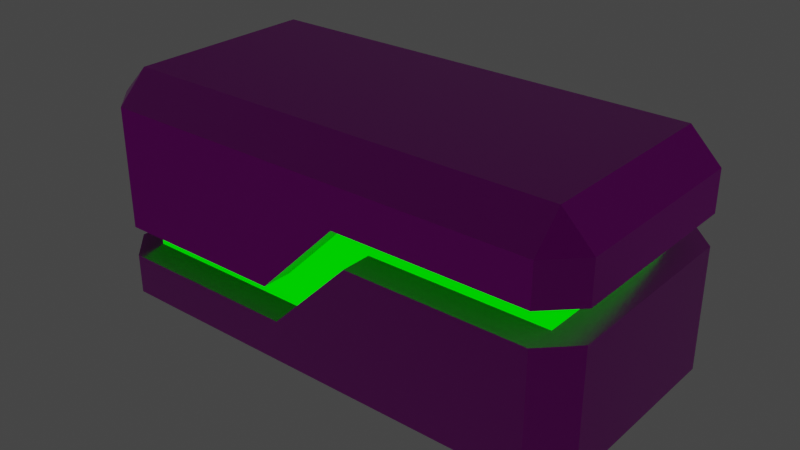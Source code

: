 # Source: block1.blend  (saved by Blender 2.80.75; exported with 4.5.12 LTS)
import bpy
from mathutils import Matrix  # noqa: F401  (used for matrix-valued properties, if any)

bpy.ops.wm.read_factory_settings(use_empty=True)
scene = bpy.context.scene
scene.name = 'Scene'

# ---- collections
col_collection = bpy.data.collections.new('Collection'); scene.collection.children.link(col_collection)

# ---- images (referenced by path relative to the original .blend; pixels are not part of the script)
import os
ASSET_DIR = os.environ.get("B2B_ASSET_DIR", "")  # directory of the original .blend (textures are referenced by path, not embedded)
HERE = os.path.dirname(os.path.abspath(__file__))  # packed textures are extracted next to this script under _unpacked/

def load_image(name, relpath, width, height, colorspace="sRGB"):
    """Load a texture the original file referenced (path relative to the .blend, or extracted next to this script)."""
    p = next((c for c in (os.path.join(HERE, relpath), os.path.join(ASSET_DIR, relpath)) if relpath and os.path.exists(c)), "")
    if p:
        img = bpy.data.images.load(p, check_existing=True)
        img.name = name
    else:  # same state as the original file: an image datablock whose file is absent (Cycles renders it pink)
        img = bpy.data.images.new(name, width, height)
        img.source = "FILE"
        img.filepath = "//" + (relpath or name)
    img.colorspace_settings.name = colorspace
    return img
img_metalstainlesssteelbrushedelongated005_col_3k_metalness_jpg = load_image('MetalStainlessSteelBrushedElongated005_COL_3K_METALNESS.jpg', 'tex/steel/MetalStainlessSteelBrushedElongated005_COL_3K_METALNESS.jpg', 1024, 1024, 'sRGB')
img_metalstainlesssteelbrushedelongated005_nrm_3k_metalness_jpg = load_image('MetalStainlessSteelBrushedElongated005_NRM_3K_METALNESS.jpg', 'tex/steel/MetalStainlessSteelBrushedElongated005_NRM_3K_METALNESS.jpg', 1024, 1024, 'sRGB')
img_metalstainlesssteelbrushedelongated005_metalness_3k_metalness_j = load_image('MetalStainlessSteelBrushedElongated005_METALNESS_3K_METALNESS.j', 'tex/steel/MetalStainlessSteelBrushedElongated005_METALNESS_3K_METALNESS.jpg', 1024, 1024, 'Non-Color')
img_metalstainlesssteelbrushedelongated005_roughness_3k_metalness_j = load_image('MetalStainlessSteelBrushedElongated005_ROUGHNESS_3K_METALNESS.j', 'tex/steel/MetalStainlessSteelBrushedElongated005_ROUGHNESS_3K_METALNESS.jpg', 1024, 1024, 'Non-Color')

# ---- materials (node trees are filled in below, after node groups)
mat_steel = bpy.data.materials.new('Steel')
mat_steel.use_transparent_shadow = False
mat_glow = bpy.data.materials.new('Glow')
mat_glow.use_transparent_shadow = False

# ---- material node trees
mat_steel.use_nodes = True; mat_steel.node_tree.nodes.clear()
_N = mat_steel.node_tree.nodes; _L = mat_steel.node_tree.links
n0 = _N.new('ShaderNodeOutputMaterial'); n0.name = 'Material Output'; n0.location = (519, 290)
n1 = _N.new('ShaderNodeBsdfPrincipled'); n1.name = 'Principled BSDF'; n1.location = (229, 290)
n1.distribution = 'GGX'
n1.subsurface_method = 'BURLEY'
n1.inputs[3].default_value = 1.45
n1.inputs[27].default_value = (0.0, 0.0, 0.0, 1.0)
n1.inputs[28].default_value = 1.0
n2 = _N.new('ShaderNodeTexImage'); n2.name = 'Image Texture'; n2.location = (-482, 308)
n2.image = img_metalstainlesssteelbrushedelongated005_col_3k_metalness_jpg
n3 = _N.new('ShaderNodeNormalMap'); n3.name = 'Normal Map'; n3.location = (-73, -320)
n4 = _N.new('ShaderNodeTexImage'); n4.name = 'Image Texture.001'; n4.location = (-366, -422)
n4.image = img_metalstainlesssteelbrushedelongated005_nrm_3k_metalness_jpg
n5 = _N.new('ShaderNodeTexImage'); n5.name = 'Image Texture.002'; n5.location = (-221, 211)
n5.image = img_metalstainlesssteelbrushedelongated005_metalness_3k_metalness_j
n6 = _N.new('ShaderNodeTexImage'); n6.name = 'Image Texture.003'; n6.location = (-226, -50)
n6.image = img_metalstainlesssteelbrushedelongated005_roughness_3k_metalness_j
_L.new(n1.outputs[0], n0.inputs[0])
_L.new(n2.outputs[0], n1.inputs[0])
_L.new(n3.outputs[0], n1.inputs[5])
_L.new(n4.outputs[0], n3.inputs[1])
_L.new(n5.outputs[0], n1.inputs[1])
_L.new(n6.outputs[0], n1.inputs[2])
n0.is_active_output = True
mat_glow.use_nodes = True; mat_glow.node_tree.nodes.clear()
_N = mat_glow.node_tree.nodes; _L = mat_glow.node_tree.links
n0 = _N.new('ShaderNodeOutputMaterial'); n0.name = 'Material Output'; n0.location = (177, 187)
n1 = _N.new('ShaderNodeEmission'); n1.name = 'Emission'; n1.location = (-113, 187)
n1.inputs[0].default_value = (0.0, 1.0, 0.0, 1.0)
_L.new(n1.outputs[0], n0.inputs[0])
n0.is_active_output = True

# ---- world
world_world = bpy.data.worlds.new('World'); scene.world = world_world
world_world.use_nodes = True; world_world.node_tree.nodes.clear()
_N = world_world.node_tree.nodes; _L = world_world.node_tree.links
n0 = _N.new('ShaderNodeOutputWorld'); n0.name = 'World Output'; n0.location = (300, 300)
n1 = _N.new('ShaderNodeBackground'); n1.name = 'Background'; n1.location = (10, 300)
n1.inputs[0].default_value = (0.05088, 0.05088, 0.05088, 1.0)
_L.new(n1.outputs[0], n0.inputs[0])
n0.is_active_output = True
world_world.color = (0.05088, 0.05088, 0.05088)
world_world.use_sun_shadow = False
world_world.sun_shadow_jitter_overblur = 0.0

# ---- meshes
me_25x50x25block_001 = bpy.data.meshes.new('25x50x25Block.001')
me_25x50x25block_001.from_pydata([(-22.0, -2.5, 9.5), (-22.0, -2.5, -9.5), (-22.0, -5.5, 9.5), (-22.0, -5.5, -9.5), (-4.621, -2.5, -9.5), (-3.379, -5.5, -9.5), (4.621, 2.5, -9.5), (3.379, 5.5, -9.5), (22.0, 5.5, -9.5), (22.0, 2.5, -9.5), (-25.0, -2.5, -9.5), (-25.0, -2.5, 9.5), (-25.0, 9.5, -9.5), (-25.0, 9.5, 9.5), (22.0, 5.5, 9.5), (22.0, 2.5, 9.5), (25.0, 2.5, -9.5), (25.0, 2.5, 9.5), (25.0, -9.5, -9.5), (25.0, -9.5, 9.5), (25.0, 5.5, 9.5), (25.0, 5.5, -9.5), (25.0, 9.5, 9.5), (25.0, 9.5, -9.5), (-22.0, -2.5, -12.5), (-4.621, -2.5, -12.5), (-22.0, -2.5, 12.5), (-4.621, -2.5, 9.5), (-4.621, -2.5, 12.5), (4.621, 2.5, -12.5), (-3.379, -5.5, -12.5), (-25.0, -5.5, -9.5), (-22.0, -5.5, -12.5), (-25.0, -5.5, 9.5), (-22.0, -5.5, 12.5), (-3.379, -5.5, 12.5), (-3.379, -5.5, 9.5), (3.379, 5.5, -12.5), (22.0, 2.5, -12.5), (22.0, -9.5, -12.5), (22.0, 5.5, -12.5), (22.0, 9.5, -12.5), (-22.0, -9.5, -12.5), (-22.0, 9.5, -12.5), (-25.0, -9.5, -9.5), (22.0, 5.5, 12.5), (3.379, 5.5, 12.5), (3.379, 5.5, 9.5), (4.621, 2.5, 12.5), (4.621, 2.5, 9.5), (22.0, 2.5, 12.5), (-22.0, -9.5, 12.5), (-25.0, -9.5, 9.5), (-22.0, 9.5, 12.5), (22.0, -9.5, 12.5), (22.0, 9.5, 12.5), (22.0, -12.5, 9.5), (22.0, -12.5, -9.5), (-22.0, -12.5, 9.5), (22.0, 12.5, 9.5), (-22.0, -12.5, -9.5), (22.0, 12.5, -9.5), (-22.0, 12.5, 9.5), (-22.0, 12.5, -9.5)], [], [(0, 1, 2), (2, 1, 3), (1, 4, 3), (3, 4, 5), (5, 4, 6), (6, 4, 7), (6, 7, 8), (8, 9, 6), (10, 11, 12), (12, 11, 13), (8, 14, 9), (9, 14, 15), (16, 17, 18), (18, 17, 19), (20, 21, 22), (22, 21, 23), (11, 10, 1), (1, 10, 24), (1, 24, 25), (25, 4, 1), (1, 0, 11), (11, 0, 26), (26, 0, 27), (26, 27, 28), (29, 30, 6), (6, 30, 5), (31, 3, 32), (32, 3, 5), (32, 5, 30), (3, 31, 2), (2, 31, 33), (2, 33, 34), (34, 35, 2), (2, 35, 36), (25, 37, 4), (4, 37, 7), (38, 16, 39), (39, 16, 18), (21, 40, 23), (23, 40, 41), (29, 38, 30), (30, 38, 39), (30, 39, 42), (42, 32, 30), (40, 37, 41), (41, 37, 43), (43, 37, 24), (24, 37, 25), (31, 32, 44), (44, 32, 42), (24, 10, 43), (43, 10, 12), (21, 20, 14), (14, 20, 45), (14, 45, 46), (46, 47, 14), (14, 8, 21), (21, 8, 40), (40, 8, 7), (40, 7, 37), (35, 48, 36), (36, 48, 49), (17, 15, 50), (50, 15, 49), (50, 49, 48), (15, 17, 9), (9, 17, 16), (9, 16, 38), (38, 29, 9), (9, 29, 6), (46, 28, 47), (47, 28, 27), (0, 2, 27), (27, 2, 36), (27, 36, 49), (15, 14, 49), (49, 14, 47), (49, 47, 27), (34, 33, 51), (51, 33, 52), (11, 26, 13), (13, 26, 53), (34, 51, 35), (35, 51, 54), (35, 54, 50), (50, 48, 35), (28, 46, 26), (26, 46, 53), (53, 46, 55), (55, 46, 45), (17, 50, 19), (19, 50, 54), (45, 20, 55), (55, 20, 22), (19, 54, 56), (39, 18, 57), (18, 19, 57), (57, 19, 56), (51, 52, 58), (59, 55, 22), (42, 60, 44), (52, 44, 58), (58, 44, 60), (61, 23, 41), (62, 13, 53), (59, 62, 55), (55, 62, 53), (63, 43, 12), (62, 63, 13), (13, 63, 12), (63, 61, 43), (43, 61, 41), (61, 59, 23), (23, 59, 22), (42, 39, 60), (60, 39, 57), (54, 51, 56), (56, 51, 58), (33, 31, 52), (52, 31, 44), (60, 57, 58), (58, 57, 56), (59, 61, 62), (62, 61, 63)])
me_25x50x25block_001.polygons.foreach_set('material_index', [1, 1, 1, 1, 1, 1, 1, 1, 0, 0, 1, 1, 0, 0, 0, 0, 0, 0, 0, 0, 0, 0, 0, 0, 0, 0, 0, 0, 0, 0, 0, 0, 0, 0, 0, 0, 0, 0, 0, 0, 0, 0, 0, 0, 0, 0, 0, 0, 0, 0, 0, 0, 0, 0, 0, 0, 0, 0, 0, 0, 0, 0, 0, 0, 0, 0, 0, 0, 0, 0, 0, 0, 1, 1, 1, 1, 1, 1, 0, 0, 0, 0, 0, 0, 0, 0, 0, 0, 0, 0, 0, 0, 0, 0, 0, 0, 0, 0, 0, 0, 0, 0, 0, 0, 0, 0, 0, 0, 0, 0, 0, 0, 0, 0, 0, 0, 0, 0, 0, 0, 0, 0, 0, 0])
_uv = me_25x50x25block_001.uv_layers.new(name='UVMap')
_uv.uv.foreach_set('vector', [0.23, 0.7733, 0.4073, 0.7733, 0.23, 0.8013, 0.23, 0.8013, 0.4073, 0.7733, 0.4073, 0.8013, 0.8384, 0.4206, 0.7896, 0.5752, 0.8117, 0.4121, 0.8117, 0.4121, 0.7896, 0.5752, 0.7594, 0.5779, 0.7594, 0.5779, 0.7896, 0.5752, 0.8082, 0.6715, 0.8082, 0.6715, 0.7896, 0.5752, 0.8384, 0.6689, 0.8082, 0.6715, 0.8384, 0.6689, 0.7861, 0.8347, 0.7861, 0.8347, 0.7594, 0.8262, 0.8082, 0.6715, 0.3468, 0.5905, 0.3468, 0.7678, 0.2348, 0.5905, 0.2348, 0.5905, 0.3468, 0.7678, 0.2348, 0.7678, 0.7024, 0.8096, 0.5251, 0.8096, 0.7024, 0.7816, 0.7024, 0.7816, 0.5251, 0.8096, 0.5251, 0.7816, 0.6371, 0.6033, 0.6371, 0.7806, 0.5251, 0.6033, 0.5251, 0.6033, 0.6371, 0.7806, 0.5251, 0.7806, 0.7566, 0.6033, 0.7566, 0.7806, 0.7193, 0.6033, 0.7193, 0.6033, 0.7566, 0.7806, 0.7193, 0.7806, 0.0004951, 0.7897, 0.0004952, 0.6124, 0.02849, 0.6124, 0.02849, 0.6124, 0.0004952, 0.6124, 0.02849, 0.5844, 0.02849, 0.6124, 0.02849, 0.5844, 0.1907, 0.5844, 0.1907, 0.5844, 0.1907, 0.6124, 0.02849, 0.6124, 0.02849, 0.6124, 0.02849, 0.7897, 0.0004951, 0.7897, 0.0004951, 0.7897, 0.02849, 0.7897, 0.02849, 0.8177, 0.02849, 0.8177, 0.02849, 0.7897, 0.1907, 0.7897, 0.02849, 0.8177, 0.1907, 0.7897, 0.1907, 0.8177, 0.0004951, 0.8187, 0.1061, 0.8187, 0.0004951, 0.8467, 0.0004951, 0.8467, 0.1061, 0.8187, 0.1061, 0.8467, 0.2058, 0.5834, 0.2058, 0.5554, 0.2338, 0.5554, 0.2338, 0.5554, 0.2058, 0.5554, 0.2058, 0.3816, 0.2338, 0.5554, 0.2058, 0.3816, 0.2338, 0.3816, 0.2058, 0.5554, 0.2058, 0.5834, 0.02849, 0.5554, 0.02849, 0.5554, 0.2058, 0.5834, 0.02849, 0.5834, 0.02849, 0.5554, 0.02849, 0.5834, 0.0004951, 0.5554, 0.0004951, 0.5554, 0.0004951, 0.3816, 0.02849, 0.5554, 0.02849, 0.5554, 0.0004951, 0.3816, 0.02849, 0.3816, 0.885, 0.1071, 0.885, 0.2127, 0.857, 0.1071, 0.857, 0.1071, 0.885, 0.2127, 0.857, 0.2127, 0.856, 0.2908, 0.8164, 0.2908, 0.856, 0.1788, 0.856, 0.1788, 0.8164, 0.2908, 0.8164, 0.1788, 0.6754, 0.8106, 0.6754, 0.8502, 0.6381, 0.8106, 0.6381, 0.8106, 0.6754, 0.8502, 0.6381, 0.8502, 0.7034, 0.1627, 0.7034, 0.0004951, 0.7781, 0.2374, 0.7781, 0.2374, 0.7034, 0.0004951, 0.8154, 0.0004951, 0.7781, 0.2374, 0.8154, 0.0004951, 0.8154, 0.4111, 0.8154, 0.4111, 0.7781, 0.4111, 0.7781, 0.2374, 0.4868, 0.8228, 0.4868, 0.649, 0.5241, 0.8228, 0.5241, 0.8228, 0.4868, 0.649, 0.5241, 0.4121, 0.5241, 0.4121, 0.4868, 0.649, 0.4121, 0.4121, 0.4121, 0.4121, 0.4868, 0.649, 0.4121, 0.5743, 0.229, 0.7617, 0.229, 0.8013, 0.1917, 0.7617, 0.1917, 0.7617, 0.229, 0.8013, 0.1917, 0.8013, 0.743, 0.8936, 0.7034, 0.8936, 0.743, 0.7816, 0.743, 0.7816, 0.7034, 0.8936, 0.7034, 0.7816, 0.2058, 0.3806, 0.02849, 0.3806, 0.02849, 0.3526, 0.02849, 0.3526, 0.02849, 0.3806, 0.0004951, 0.3526, 0.02849, 0.3526, 0.0004951, 0.3526, 0.0004952, 0.1788, 0.0004952, 0.1788, 0.02849, 0.1788, 0.02849, 0.3526, 0.02849, 0.3526, 0.2058, 0.3526, 0.2058, 0.3806, 0.2058, 0.3806, 0.2058, 0.3526, 0.2338, 0.3526, 0.2338, 0.3526, 0.2058, 0.3526, 0.2058, 0.1788, 0.2338, 0.3526, 0.2058, 0.1788, 0.2338, 0.1788, 0.1061, 0.8757, 0.0004951, 0.8757, 0.1061, 0.8477, 0.1061, 0.8477, 0.0004951, 0.8757, 0.0004952, 0.8477, 0.5531, 0.4121, 0.5531, 0.4401, 0.5251, 0.4401, 0.5251, 0.4401, 0.5531, 0.4401, 0.5531, 0.6023, 0.5251, 0.4401, 0.5531, 0.6023, 0.5251, 0.6023, 0.5531, 0.4401, 0.5531, 0.4121, 0.7304, 0.4401, 0.7304, 0.4401, 0.5531, 0.4121, 0.7304, 0.4121, 0.7304, 0.4401, 0.7304, 0.4121, 0.7584, 0.4401, 0.7584, 0.4401, 0.7584, 0.6023, 0.7304, 0.4401, 0.7304, 0.4401, 0.7584, 0.6023, 0.7304, 0.6023, 0.857, 0.1061, 0.857, 0.0004951, 0.885, 0.1061, 0.885, 0.1061, 0.857, 0.0004951, 0.885, 0.0004952, 0.8394, 0.4206, 0.8661, 0.4121, 0.8881, 0.5752, 0.8881, 0.5752, 0.8661, 0.4121, 0.9183, 0.5779, 0.8881, 0.5752, 0.9183, 0.5779, 0.8696, 0.6715, 0.9183, 0.8262, 0.8916, 0.8347, 0.8696, 0.6715, 0.8696, 0.6715, 0.8916, 0.8347, 0.8394, 0.6689, 0.8696, 0.6715, 0.8394, 0.6689, 0.8881, 0.5752, 0.7978, 0.8752, 0.7978, 0.8356, 0.8351, 0.8752, 0.8351, 0.8752, 0.7978, 0.8356, 0.8351, 0.8356, 0.8164, 0.2918, 0.856, 0.2918, 0.8164, 0.4038, 0.8164, 0.4038, 0.856, 0.2918, 0.856, 0.4038, 0.3095, 0.1788, 0.3468, 0.1788, 0.3095, 0.3526, 0.3095, 0.3526, 0.3468, 0.1788, 0.3468, 0.5895, 0.3095, 0.3526, 0.3468, 0.5895, 0.2348, 0.5895, 0.2348, 0.5895, 0.2348, 0.4273, 0.3095, 0.3526, 0.5905, 0.249, 0.6651, 0.1743, 0.5905, 0.4111, 0.5905, 0.4111, 0.6651, 0.1743, 0.7024, 0.4111, 0.7024, 0.4111, 0.6651, 0.1743, 0.7024, 0.0004951, 0.7024, 0.0004951, 0.6651, 0.1743, 0.6651, 0.0004951, 0.5251, 0.8502, 0.5251, 0.8106, 0.6371, 0.8502, 0.6371, 0.8502, 0.5251, 0.8106, 0.6371, 0.8106, 0.7968, 0.8356, 0.7968, 0.8752, 0.7594, 0.8356, 0.7594, 0.8356, 0.7968, 0.8752, 0.7594, 0.8752, 0.6662, 0.871, 0.7005, 0.8512, 0.7005, 0.8908, 0.857, 0.2335, 0.8913, 0.2137, 0.8913, 0.2533, 0.3478, 0.7678, 0.3478, 0.5905, 0.3874, 0.7678, 0.3874, 0.7678, 0.3478, 0.5905, 0.3874, 0.5905, 0.5594, 0.8512, 0.5594, 0.8908, 0.5251, 0.871, 0.857, 0.274, 0.8913, 0.2542, 0.8913, 0.2938, 0.5957, 0.871, 0.63, 0.8512, 0.63, 0.8908, 0.7183, 0.6033, 0.7183, 0.7806, 0.6787, 0.6033, 0.6787, 0.6033, 0.7183, 0.7806, 0.6787, 0.7806, 0.5604, 0.871, 0.5947, 0.8512, 0.5947, 0.8908, 0.631, 0.871, 0.6653, 0.8512, 0.6653, 0.8908, 0.1135, 0.8238, 0.5241, 0.8238, 0.1135, 0.8634, 0.1135, 0.8634, 0.5241, 0.8238, 0.5241, 0.8634, 0.857, 0.3146, 0.8913, 0.2948, 0.8913, 0.3344, 0.856, 0.0004951, 0.856, 0.1778, 0.8164, 0.0004951, 0.8164, 0.0004951, 0.856, 0.1778, 0.8164, 0.1778, 0.3874, 0.1788, 0.3874, 0.5895, 0.3478, 0.1788, 0.3478, 0.1788, 0.3874, 0.5895, 0.3478, 0.5895, 0.6381, 0.7806, 0.6381, 0.6033, 0.6777, 0.7806, 0.6777, 0.7806, 0.6381, 0.6033, 0.6777, 0.6033, 0.9995, 0.4121, 0.9995, 0.8228, 0.9599, 0.4121, 0.9599, 0.4121, 0.9995, 0.8228, 0.9599, 0.8228, 0.9193, 0.8228, 0.9193, 0.4121, 0.9589, 0.8228, 0.9589, 0.8228, 0.9193, 0.4121, 0.9589, 0.4121, 0.229, 0.5844, 0.229, 0.7617, 0.1917, 0.5844, 0.1917, 0.5844, 0.229, 0.7617, 0.1917, 0.7617, 0.4111, 0.1778, 0.0004951, 0.1778, 0.4111, 0.0004952, 0.4111, 0.0004952, 0.0004951, 0.1778, 0.0004951, 0.0004951, 0.4121, 0.0004951, 0.5895, 0.0004951, 0.4121, 0.4111, 0.4121, 0.4111, 0.5895, 0.0004951, 0.5895, 0.4111])
me_25x50x25block_001.materials.append(mat_steel)
me_25x50x25block_001.materials.append(mat_glow)
me_25x50x25block_001.use_remesh_preserve_volume = False
me_25x50x25block_001.use_remesh_preserve_attributes = False
me_25x50x25block_001.use_mirror_vertex_groups = False
me_25x50x25block_001.update()

# ---- objects
ob_25x50x25block = bpy.data.objects.new('25x50x25Block', me_25x50x25block_001)

# ---- transforms, parenting, visibility, modifiers, constraints
ob_25x50x25block.location = (0.0, 0.0, 0.0)
ob_25x50x25block.rotation_euler = (1.571, 0.0, 0.0)
ob_25x50x25block.scale = (0.01, 0.01, 0.01)
ob_25x50x25block.lineart.crease_threshold = 0.0

# ---- collection membership
col_collection.objects.link(ob_25x50x25block)

# ---- scene / render settings (as saved in the file)
scene.frame_start = 1; scene.frame_end = 250; scene.frame_set(1)
scene.render.engine = 'BLENDER_EEVEE_NEXT'
scene.cycles.use_denoising = False
scene.cycles.samples = 128
scene.cycles.sampling_pattern = 'TABULATED_SOBOL'
scene.cycles.use_adaptive_sampling = False
scene.cycles.use_light_tree = False
scene.view_settings.view_transform = 'Filmic'
bpy.context.view_layer.update()

# ---- added for rendering (the .blend has no active camera): camera
cam_auto = bpy.data.cameras.new('AutoCamera')
cam_auto.lens = 50.0
cam_auto.sensor_width = 36.0
cam_auto.clip_end = 1000.0
ob_auto_camera = bpy.data.objects.new('AutoCamera', cam_auto)
scene.collection.objects.link(ob_auto_camera)
ob_auto_camera.location = (0.566582, -0.679899, 0.453266)
ob_auto_camera.rotation_euler = (1.09748, -7.21219e-08, 0.694738)
scene.camera = ob_auto_camera
bpy.context.view_layer.update()
